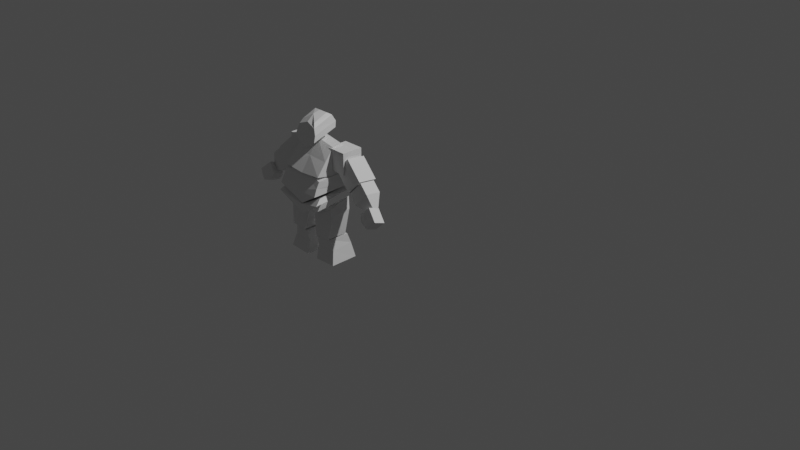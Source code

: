 # Source: Blocking_out_the_shape.blend  (saved by Blender 3.0.42; exported with 4.5.12 LTS)
import bpy
from mathutils import Matrix  # noqa: F401  (used for matrix-valued properties, if any)

bpy.ops.wm.read_factory_settings(use_empty=True)
scene = bpy.context.scene
scene.name = 'Scene'

# ---- collections
col_collection = bpy.data.collections.new('Collection'); scene.collection.children.link(col_collection)
col_views = bpy.data.collections.new('Views'); scene.collection.children.link(col_views)
col_char_1 = bpy.data.collections.new('Char 1'); scene.collection.children.link(col_char_1)
col_body = bpy.data.collections.new('Body'); col_char_1.children.link(col_body)
col_arm = bpy.data.collections.new('Arm'); col_char_1.children.link(col_arm)

# ---- materials (node trees are filled in below, after node groups)
mat_material = bpy.data.materials.new('Material')
mat_material.alpha_threshold = 0.0
mat_material.use_transparent_shadow = False
mat_material.line_color = (0.0, 0.0, 0.0, 1.0)

# ---- material node trees
mat_material.use_nodes = True; mat_material.node_tree.nodes.clear()
_N = mat_material.node_tree.nodes; _L = mat_material.node_tree.links
n0 = _N.new('ShaderNodeOutputMaterial'); n0.name = 'Material Output'; n0.location = (300, 300)
n1 = _N.new('ShaderNodeBsdfPrincipled'); n1.name = 'Principled BSDF'; n1.location = (10, 300)
n1.distribution = 'GGX'
n1.subsurface_method = 'RANDOM_WALK_SKIN'
n1.inputs[2].default_value = 0.4
n1.inputs[3].default_value = 1.45
n1.inputs[27].default_value = (0.0, 0.0, 0.0, 1.0)
n1.inputs[28].default_value = 1.0
_L.new(n1.outputs[0], n0.inputs[0])
n0.is_active_output = True

# ---- world
world_world = bpy.data.worlds.new('World'); scene.world = world_world
world_world.use_nodes = True; world_world.node_tree.nodes.clear()
_N = world_world.node_tree.nodes; _L = world_world.node_tree.links
n0 = _N.new('ShaderNodeOutputWorld'); n0.name = 'World Output'; n0.location = (300, 300)
n1 = _N.new('ShaderNodeBackground'); n1.name = 'Background'; n1.location = (10, 300)
n1.inputs[0].default_value = (0.05088, 0.05088, 0.05088, 1.0)
_L.new(n1.outputs[0], n0.inputs[0])
n0.is_active_output = True
world_world.color = (0.05088, 0.05088, 0.05088)
world_world.use_sun_shadow = False
world_world.sun_shadow_jitter_overblur = 0.0

# ---- cameras
cam_camera = bpy.data.cameras.new('Camera')
cam_camera.clip_end = 100.0
cam_camera.ortho_scale = 7.314

# ---- lights
light_light = bpy.data.lights.new('Light', 'POINT')
light_light.transmission_factor = 0.0
light_light.energy = 1000.0
light_light.shadow_soft_size = 0.1
light_light.shadow_maximum_resolution = 0.006
light_light.use_absolute_resolution = True

# ---- meshes
me_cube_006 = bpy.data.meshes.new('Cube.006')
me_cube_006.from_pydata([(0.7095, -0.3212, 2.355), (1.196, 0.1549, 0.3928), (0.7095, -1.624, 1.485), (1.196, -2.091, -0.8622), (0.0, -0.08497, -1.061), (0.0, -1.1, 2.222), (0.0, -1.992, -2.015), (0.0, -0.4356, 2.474), (1.13, 0.2656, 1.2), (1.13, -1.914, 0.006941), (0.0, 0.1511, 0.3432), (0.0, -1.963, 0.438), (0.9197, 0.0376, 2.022), (0.9197, -1.81, 0.8492), (0.0, 0.2502, 1.55), (0.0, -1.728, 1.381)], [], [(4, 1, 3, 6), (12, 0, 2, 13), (14, 7, 0, 12), (13, 2, 5, 15), (0, 7, 5, 2), (3, 9, 11, 6), (4, 10, 8, 1), (1, 8, 9, 3), (9, 13, 15, 11), (10, 14, 12, 8), (8, 12, 13, 9)])
_uv = me_cube_006.uv_layers.new(name='UVMap')
_uv.uv.foreach_set('vector', [0.25, 0.5, 0.375, 0.5, 0.375, 0.75, 0.25, 0.75, 0.5625, 0.5, 0.625, 0.5, 0.625, 0.75, 0.5625, 0.75, 0.5625, 0.375, 0.625, 0.375, 0.625, 0.5, 0.5625, 0.5, 0.5625, 0.75, 0.625, 0.75, 0.625, 0.875, 0.5625, 0.875, 0.625, 0.5, 0.75, 0.5, 0.75, 0.75, 0.625, 0.75, 0.375, 0.75, 0.5, 0.75, 0.5, 0.875, 0.375, 0.875, 0.375, 0.375, 0.5, 0.375, 0.5, 0.5, 0.375, 0.5, 0.375, 0.5, 0.5, 0.5, 0.5, 0.75, 0.375, 0.75, 0.5, 0.75, 0.5625, 0.75, 0.5625, 0.875, 0.5, 0.875, 0.5, 0.375, 0.5625, 0.375, 0.5625, 0.5, 0.5, 0.5, 0.5, 0.5, 0.5625, 0.5, 0.5625, 0.75, 0.5, 0.75])
me_cube_006.materials.append(mat_material)
me_cube_006.use_remesh_preserve_volume = False
me_cube_006.use_remesh_preserve_attributes = False
me_cube_006.use_mirror_vertex_groups = False
me_cube_006.update()
me_cube_007 = bpy.data.meshes.new('Cube.007')
me_cube_007.from_pydata([(-0.7025, -1.275, -1.837), (-1.099, -1.069, 0.03249), (-0.7025, 0.7246, -1.837), (-1.099, 1.103, 0.2563), (0.876, -1.275, -1.762), (0.9752, -0.9828, 1.043), (0.876, 0.7246, -1.762), (0.9752, 1.138, 1.766), (-0.9628, -1.103, -0.7148), (-0.9628, 0.8967, -0.5082), (1.186, 1.0, 0.6569), (1.186, -1.017, 0.3643)], [], [(8, 1, 3, 9), (9, 3, 7, 10), (10, 7, 5, 11), (11, 5, 1, 8), (2, 6, 4, 0), (7, 3, 1, 5), (4, 11, 8, 0), (6, 10, 11, 4), (2, 9, 10, 6), (0, 8, 9, 2)])
_uv = me_cube_007.uv_layers.new(name='UVMap')
_uv.uv.foreach_set('vector', [0.5, 0.0, 0.625, 0.0, 0.625, 0.25, 0.5, 0.25, 0.5, 0.25, 0.625, 0.25, 0.625, 0.5, 0.5, 0.5, 0.5, 0.5, 0.625, 0.5, 0.625, 0.75, 0.5, 0.75, 0.5, 0.75, 0.625, 0.75, 0.625, 1.0, 0.5, 1.0, 0.125, 0.5, 0.375, 0.5, 0.375, 0.75, 0.125, 0.75, 0.625, 0.5, 0.875, 0.5, 0.875, 0.75, 0.625, 0.75, 0.375, 0.75, 0.5, 0.75, 0.5, 1.0, 0.375, 1.0, 0.375, 0.5, 0.5, 0.5, 0.5, 0.75, 0.375, 0.75, 0.375, 0.25, 0.5, 0.25, 0.5, 0.5, 0.375, 0.5, 0.375, 0.0, 0.5, 0.0, 0.5, 0.25, 0.375, 0.25])
me_cube_007.use_remesh_fix_poles = True
me_cube_007.use_remesh_preserve_attributes = False
me_cube_007.update()
me_cube_011 = bpy.data.meshes.new('Cube.011')
me_cube_011.from_pydata([(-0.978, -1.155, -1.492), (-0.8409, -1.069, 0.7555), (-0.978, 1.482, -1.458), (-0.8237, 0.8623, 0.9277), (1.22, -1.155, -1.401), (0.6481, -0.9828, 0.8705), (1.22, 1.482, -1.366), (0.8203, 0.9139, 0.9566), (-0.9628, -0.9311, -0.2672), (-0.9628, 1.241, -0.0606), (0.9277, 1.224, 0.01997), (0.9277, -0.8278, -0.135)], [], [(8, 1, 3, 9), (9, 3, 7, 10), (10, 7, 5, 11), (11, 5, 1, 8), (2, 6, 4, 0), (7, 3, 1, 5), (4, 11, 8, 0), (6, 10, 11, 4), (2, 9, 10, 6), (0, 8, 9, 2)])
_uv = me_cube_011.uv_layers.new(name='UVMap')
_uv.uv.foreach_set('vector', [0.5, 0.0, 0.625, 0.0, 0.625, 0.25, 0.5, 0.25, 0.5, 0.25, 0.625, 0.25, 0.625, 0.5, 0.5, 0.5, 0.5, 0.5, 0.625, 0.5, 0.625, 0.75, 0.5, 0.75, 0.5, 0.75, 0.625, 0.75, 0.625, 1.0, 0.5, 1.0, 0.125, 0.5, 0.375, 0.5, 0.375, 0.75, 0.125, 0.75, 0.625, 0.5, 0.875, 0.5, 0.875, 0.75, 0.625, 0.75, 0.375, 0.75, 0.5, 0.75, 0.5, 1.0, 0.375, 1.0, 0.375, 0.5, 0.5, 0.5, 0.5, 0.75, 0.375, 0.75, 0.375, 0.25, 0.5, 0.25, 0.5, 0.5, 0.375, 0.5, 0.375, 0.0, 0.5, 0.0, 0.5, 0.25, 0.375, 0.25])
me_cube_011.use_remesh_fix_poles = True
me_cube_011.use_remesh_preserve_attributes = False
me_cube_011.update()
me_cube_005 = bpy.data.meshes.new('Cube.005')
me_cube_005.from_pydata([(0.9821, 0.07131, 0.6688), (1.06, 0.4056, -1.654), (0.9821, -0.3809, 0.5714), (1.06, -1.322, -1.167), (0.0, 0.4056, -1.786), (0.0, -0.3809, 0.844), (0.0, -1.322, -1.299), (0.0, 0.07131, 0.9415), (1.021, 0.579, -0.2165), (1.021, -0.8514, -0.2978), (0.0, 0.579, -0.146), (0.0, -0.8514, -0.2272)], [], [(4, 1, 3, 6), (8, 0, 2, 9), (10, 7, 0, 8), (9, 2, 5, 11), (0, 7, 5, 2), (3, 9, 11, 6), (4, 10, 8, 1), (1, 8, 9, 3)])
_uv = me_cube_005.uv_layers.new(name='UVMap')
_uv.uv.foreach_set('vector', [0.25, 0.5, 0.375, 0.5, 0.375, 0.75, 0.25, 0.75, 0.5, 0.5, 0.625, 0.5, 0.625, 0.75, 0.5, 0.75, 0.5, 0.375, 0.625, 0.375, 0.625, 0.5, 0.5, 0.5, 0.5, 0.75, 0.625, 0.75, 0.625, 0.875, 0.5, 0.875, 0.625, 0.5, 0.75, 0.5, 0.75, 0.75, 0.625, 0.75, 0.375, 0.75, 0.5, 0.75, 0.5, 0.875, 0.375, 0.875, 0.375, 0.375, 0.5, 0.375, 0.5, 0.5, 0.375, 0.5, 0.375, 0.5, 0.5, 0.5, 0.5, 0.75, 0.375, 0.75])
me_cube_005.materials.append(mat_material)
me_cube_005.use_remesh_preserve_volume = False
me_cube_005.use_remesh_preserve_attributes = False
me_cube_005.use_mirror_vertex_groups = False
me_cube_005.update()
me_cube = bpy.data.meshes.new('Cube')
me_cube.from_pydata([(1.108, 0.4325, 0.728), (1.119, 0.1785, -0.3491), (1.108, -1.289, 0.598), (1.132, -1.598, -0.3932), (0.0, 0.2261, -0.4764), (0.0, -1.165, 0.8444), (0.0, -1.382, -1.484), (0.0, 0.4325, 0.9419), (1.138, 0.2364, 0.0002068), (1.105, -1.444, 0.1383), (0.0, 0.2364, -0.1079), (0.0, -1.604, -0.3359)], [], [(4, 1, 3, 6), (8, 0, 2, 9), (10, 7, 0, 8), (9, 2, 5, 11), (0, 7, 5, 2), (3, 9, 11, 6), (4, 10, 8, 1), (1, 8, 9, 3)])
_uv = me_cube.uv_layers.new(name='UVMap')
_uv.uv.foreach_set('vector', [0.25, 0.5, 0.375, 0.5, 0.375, 0.75, 0.25, 0.75, 0.5, 0.5, 0.625, 0.5, 0.625, 0.75, 0.5, 0.75, 0.5, 0.375, 0.625, 0.375, 0.625, 0.5, 0.5, 0.5, 0.5, 0.75, 0.625, 0.75, 0.625, 0.875, 0.5, 0.875, 0.625, 0.5, 0.75, 0.5, 0.75, 0.75, 0.625, 0.75, 0.375, 0.75, 0.5, 0.75, 0.5, 0.875, 0.375, 0.875, 0.375, 0.375, 0.5, 0.375, 0.5, 0.5, 0.375, 0.5, 0.375, 0.5, 0.5, 0.5, 0.5, 0.75, 0.375, 0.75])
me_cube.materials.append(mat_material)
me_cube.use_remesh_preserve_volume = False
me_cube.use_remesh_preserve_attributes = False
me_cube.use_mirror_vertex_groups = False
me_cube.update()
me_cube_010 = bpy.data.meshes.new('Cube.010')
me_cube_010.from_pydata([(1.0, 0.1817, 0.9513), (1.242, 0.1129, 0.805), (1.115, -1.289, 0.7537), (1.242, -1.598, 0.3871), (0.0, 0.198, 0.4054), (0.0, -1.402, -0.1452), (0.0, -1.382, -0.8632), (0.0, 0.2032, 0.83)], [], [(4, 1, 3, 6), (1, 0, 2, 3), (4, 7, 0, 1), (0, 7, 5, 2), (3, 2, 5, 6)])
_uv = me_cube_010.uv_layers.new(name='UVMap')
_uv.uv.foreach_set('vector', [0.25, 0.5, 0.375, 0.5, 0.375, 0.75, 0.25, 0.75, 0.375, 0.5, 0.625, 0.5, 0.625, 0.75, 0.375, 0.75, 0.375, 0.375, 0.625, 0.375, 0.625, 0.5, 0.375, 0.5, 0.625, 0.5, 0.75, 0.5, 0.75, 0.75, 0.625, 0.75, 0.375, 0.75, 0.625, 0.75, 0.625, 0.875, 0.375, 0.875])
me_cube_010.materials.append(mat_material)
me_cube_010.use_remesh_preserve_volume = False
me_cube_010.use_remesh_preserve_attributes = False
me_cube_010.use_mirror_vertex_groups = False
me_cube_010.update()
me_cube_001 = bpy.data.meshes.new('Cube.001')
me_cube_001.from_pydata([(-1.0, -1.0, -1.0), (-1.0, -1.0, 1.0), (-1.0, 1.0, -1.0), (-1.0, 1.0, 1.0), (1.0, -1.0, -1.0), (1.0, -1.0, 1.0), (1.0, 1.0, -1.0), (1.0, 1.0, 1.0)], [], [(0, 1, 3, 2), (2, 3, 7, 6), (6, 7, 5, 4), (4, 5, 1, 0), (2, 6, 4, 0), (7, 3, 1, 5)])
_uv = me_cube_001.uv_layers.new(name='UVMap')
_uv.uv.foreach_set('vector', [0.375, 0.0, 0.625, 0.0, 0.625, 0.25, 0.375, 0.25, 0.375, 0.25, 0.625, 0.25, 0.625, 0.5, 0.375, 0.5, 0.375, 0.5, 0.625, 0.5, 0.625, 0.75, 0.375, 0.75, 0.375, 0.75, 0.625, 0.75, 0.625, 1.0, 0.375, 1.0, 0.125, 0.5, 0.375, 0.5, 0.375, 0.75, 0.125, 0.75, 0.625, 0.5, 0.875, 0.5, 0.875, 0.75, 0.625, 0.75])
me_cube_001.use_remesh_fix_poles = True
me_cube_001.use_remesh_preserve_attributes = False
me_cube_001.update()
me_cube_002 = bpy.data.meshes.new('Cube.002')
me_cube_002.from_pydata([(-1.0, -1.0, -1.0), (-1.0, -1.0, 1.0), (-1.0, 1.0, -1.0), (-1.0, 1.0, 1.0), (1.0, -1.0, -1.0), (1.0, -1.0, 1.0), (1.0, 1.0, -1.0), (1.0, 1.0, 1.0)], [], [(0, 1, 3, 2), (2, 3, 7, 6), (6, 7, 5, 4), (4, 5, 1, 0), (2, 6, 4, 0), (7, 3, 1, 5)])
_uv = me_cube_002.uv_layers.new(name='UVMap')
_uv.uv.foreach_set('vector', [0.375, 0.0, 0.625, 0.0, 0.625, 0.25, 0.375, 0.25, 0.375, 0.25, 0.625, 0.25, 0.625, 0.5, 0.375, 0.5, 0.375, 0.5, 0.625, 0.5, 0.625, 0.75, 0.375, 0.75, 0.375, 0.75, 0.625, 0.75, 0.625, 1.0, 0.375, 1.0, 0.125, 0.5, 0.375, 0.5, 0.375, 0.75, 0.125, 0.75, 0.625, 0.5, 0.875, 0.5, 0.875, 0.75, 0.625, 0.75])
me_cube_002.use_remesh_fix_poles = True
me_cube_002.use_remesh_preserve_attributes = False
me_cube_002.update()
me_cube_003 = bpy.data.meshes.new('Cube.003')
me_cube_003.from_pydata([(-1.0, -1.0, -1.0), (-1.0, -1.0, 1.0), (-1.0, 1.0, -1.0), (-1.0, 1.0, 1.0), (1.0, -0.3889, -0.3889), (1.0, -0.3889, 0.3889), (1.0, 0.3889, -0.3889), (1.0, 0.3889, 0.3889), (0.0, 1.0, -1.0), (0.0, 1.0, 1.0), (0.0, -1.0, -1.0), (0.0, -1.0, 1.0)], [], [(0, 1, 3, 2), (8, 9, 7, 6), (6, 7, 5, 4), (10, 11, 1, 0), (8, 6, 4, 10), (9, 3, 1, 11), (7, 9, 11, 5), (2, 8, 10, 0), (4, 5, 11, 10), (2, 3, 9, 8)])
_uv = me_cube_003.uv_layers.new(name='UVMap')
_uv.uv.foreach_set('vector', [0.375, 0.0, 0.625, 0.0, 0.625, 0.25, 0.375, 0.25, 0.375, 0.375, 0.625, 0.375, 0.625, 0.5, 0.375, 0.5, 0.375, 0.5, 0.625, 0.5, 0.625, 0.75, 0.375, 0.75, 0.375, 0.875, 0.625, 0.875, 0.625, 1.0, 0.375, 1.0, 0.25, 0.5, 0.375, 0.5, 0.375, 0.75, 0.25, 0.75, 0.75, 0.5, 0.875, 0.5, 0.875, 0.75, 0.75, 0.75, 0.625, 0.5, 0.75, 0.5, 0.75, 0.75, 0.625, 0.75, 0.125, 0.5, 0.25, 0.5, 0.25, 0.75, 0.125, 0.75, 0.375, 0.75, 0.625, 0.75, 0.625, 0.875, 0.375, 0.875, 0.375, 0.25, 0.625, 0.25, 0.625, 0.375, 0.375, 0.375])
me_cube_003.use_remesh_fix_poles = True
me_cube_003.use_remesh_preserve_attributes = False
me_cube_003.update()
me_cube_004 = bpy.data.meshes.new('Cube.004')
me_cube_004.from_pydata([(-1.0, -1.0, -1.0), (-1.0, -1.0, 1.0), (-1.0, 1.0, -1.0), (-1.0, 1.0, 1.0), (1.0, -1.0, -1.0), (1.0, -1.0, 1.0), (1.0, 1.0, -1.0), (1.0, 1.0, 1.0), (-0.2148, 1.0, -1.452), (0.0, 1.0, 1.0), (-0.2148, -1.0, -1.452), (0.0, -1.0, 1.0)], [], [(0, 1, 3, 2), (8, 9, 7, 6), (6, 7, 5, 4), (10, 11, 1, 0), (8, 6, 4, 10), (9, 3, 1, 11), (7, 9, 11, 5), (2, 8, 10, 0), (4, 5, 11, 10), (2, 3, 9, 8)])
_uv = me_cube_004.uv_layers.new(name='UVMap')
_uv.uv.foreach_set('vector', [0.375, 0.0, 0.625, 0.0, 0.625, 0.25, 0.375, 0.25, 0.375, 0.375, 0.625, 0.375, 0.625, 0.5, 0.375, 0.5, 0.375, 0.5, 0.625, 0.5, 0.625, 0.75, 0.375, 0.75, 0.375, 0.875, 0.625, 0.875, 0.625, 1.0, 0.375, 1.0, 0.25, 0.5, 0.375, 0.5, 0.375, 0.75, 0.25, 0.75, 0.75, 0.5, 0.875, 0.5, 0.875, 0.75, 0.75, 0.75, 0.625, 0.5, 0.75, 0.5, 0.75, 0.75, 0.625, 0.75, 0.125, 0.5, 0.25, 0.5, 0.25, 0.75, 0.125, 0.75, 0.375, 0.75, 0.625, 0.75, 0.625, 0.875, 0.375, 0.875, 0.375, 0.25, 0.625, 0.25, 0.625, 0.375, 0.375, 0.375])
me_cube_004.use_remesh_fix_poles = True
me_cube_004.use_remesh_preserve_attributes = False
me_cube_004.update()

# ---- objects
ob_light = bpy.data.objects.new('Light', light_light)
ob_camera = bpy.data.objects.new('Camera', cam_camera)
ob_front_view = bpy.data.objects.new('Front view', None)
ob_side_view__arm = bpy.data.objects.new('Side view +arm', None)
ob_side_view__arm_1 = bpy.data.objects.new('Side view -arm', None)
ob_head = bpy.data.objects.new('Head', me_cube_006)
ob_leg = bpy.data.objects.new('Leg', me_cube_007)
ob_leg_001 = bpy.data.objects.new('Leg.001', me_cube_011)
ob_body_top = bpy.data.objects.new('Body Top', me_cube_005)
ob_body_down = bpy.data.objects.new('Body Down', me_cube)
ob_body_down_001 = bpy.data.objects.new('Body Down.001', me_cube_010)
ob_cube_001 = bpy.data.objects.new('Cube.001', me_cube_001)
ob_cube_002 = bpy.data.objects.new('Cube.002', me_cube_002)
ob_cube_003 = bpy.data.objects.new('Cube.003', me_cube_003)
ob_cube_004 = bpy.data.objects.new('Cube.004', me_cube_004)

# ---- transforms, parenting, visibility, modifiers, constraints
ob_light.location = (4.076, 1.005, 5.904)
ob_light.rotation_euler = (0.6503, 0.05522, 1.866)
ob_light.lock_rotations_4d = False
ob_light.empty_display_type = 'ARROWS'
ob_light.color = (0.0, 0.0, 0.0, 0.0)
ob_light.lineart.crease_threshold = 0.0
ob_camera.location = (7.359, -6.926, 4.958)
ob_camera.rotation_euler = (1.109, 0.0, 0.8149)
ob_camera.lock_rotations_4d = False
ob_camera.empty_display_type = 'ARROWS'
ob_camera.color = (0.0, 0.0, 0.0, 0.0)
ob_camera.display_type = 'WIRE'
ob_camera.lineart.crease_threshold = 0.0
ob_front_view.location = (1.614, -2.257e-07, 1.713)
ob_front_view.rotation_euler = (1.571, -0.0, 0.0)
ob_front_view.empty_display_type = 'IMAGE'
ob_front_view.empty_display_size = 5.0
ob_side_view__arm.location = (-0.8679, -1.037, 1.713)
ob_side_view__arm.rotation_euler = (1.571, -0.0, 1.571)
ob_side_view__arm.empty_display_type = 'IMAGE'
ob_side_view__arm.empty_display_size = 5.0
ob_side_view__arm_1.location = (-0.8679, -2.6, 1.713)
ob_side_view__arm_1.rotation_euler = (1.571, -0.0, 1.571)
ob_side_view__arm_1.empty_display_type = 'IMAGE'
ob_side_view__arm_1.empty_display_size = 5.0
ob_head.location = (0.0, -0.9343, 1.251)
ob_head.scale = (0.112, 0.112, 0.07113)
ob_head.lock_rotations_4d = False
ob_head.empty_display_type = 'ARROWS'
ob_head.lineart.crease_threshold = 0.0
_m = ob_head.modifiers.new('Mirror', 'MIRROR')
_m.use_clip = True
ob_leg.location = (0.1588, -1.008, 0.441)
ob_leg.scale = (0.1064, 0.1064, 0.1064)
_m = ob_leg.modifiers.new('Mirror', 'MIRROR')
_m.mirror_object = ob_body_down
ob_leg_001.location = (0.1698, -1.008, 0.1443)
ob_leg_001.scale = (0.1064, 0.1064, 0.1064)
_m = ob_leg_001.modifiers.new('Mirror', 'MIRROR')
_m.mirror_object = ob_body_down
ob_body_top.location = (0.0, -0.9343, 1.054)
ob_body_top.scale = (0.213, 0.213, 0.1353)
ob_body_top.lock_rotations_4d = False
ob_body_top.empty_display_type = 'ARROWS'
ob_body_top.lineart.crease_threshold = 0.0
_m = ob_body_top.modifiers.new('Mirror', 'MIRROR')
_m.use_clip = True
ob_body_down.location = (0.0, -0.9343, 0.7766)
ob_body_down.scale = (0.213, 0.213, 0.1353)
ob_body_down.lock_rotations_4d = False
ob_body_down.empty_display_type = 'ARROWS'
ob_body_down.lineart.crease_threshold = 0.0
_m = ob_body_down.modifiers.new('Mirror', 'MIRROR')
_m.use_clip = True
ob_body_down_001.location = (0.0, -0.9343, 0.589)
ob_body_down_001.scale = (0.213, 0.213, 0.1353)
ob_body_down_001.lock_rotations_4d = False
ob_body_down_001.empty_display_type = 'ARROWS'
ob_body_down_001.lineart.crease_threshold = 0.0
_m = ob_body_down_001.modifiers.new('Mirror', 'MIRROR')
_m.use_clip = True
ob_cube_001.location = (0.2643, -0.9256, 1.016)
ob_cube_001.scale = (0.1064, 0.1064, 0.1064)
_m = ob_cube_001.modifiers.new('Mirror', 'MIRROR')
_m.mirror_object = ob_body_down
ob_cube_002.location = (0.4184, -0.9256, 0.9052)
ob_cube_002.rotation_euler = (-0.1615, 0.7348, -0.1088)
ob_cube_002.scale = (0.1221, 0.09717, 0.09717)
_m = ob_cube_002.modifiers.new('Mirror', 'MIRROR')
_m.mirror_object = ob_body_down
ob_cube_003.location = (0.6014, -0.9546, 0.7347)
ob_cube_003.rotation_euler = (-0.1605, 0.7349, -0.1081)
ob_cube_003.scale = (0.1218, 0.07906, 0.09717)
_m = ob_cube_003.modifiers.new('Mirror', 'MIRROR')
_m.mirror_object = ob_body_down
ob_cube_004.location = (0.7298, -1.014, 0.6012)
ob_cube_004.rotation_euler = (-0.4365, 0.6926, -0.2895)
ob_cube_004.scale = (0.07602, 0.06049, 0.06049)
_m = ob_cube_004.modifiers.new('Mirror', 'MIRROR')
_m.mirror_object = ob_body_down

# ---- collection membership
col_collection.objects.link(ob_light)
col_collection.objects.link(ob_camera)
col_views.objects.link(ob_front_view)
col_views.objects.link(ob_side_view__arm)
col_views.objects.link(ob_side_view__arm_1)
col_char_1.objects.link(ob_head)
col_char_1.objects.link(ob_leg)
col_char_1.objects.link(ob_leg_001)
col_body.objects.link(ob_body_top)
col_body.objects.link(ob_body_down)
col_body.objects.link(ob_body_down_001)
col_arm.objects.link(ob_cube_001)
col_arm.objects.link(ob_cube_002)
col_arm.objects.link(ob_cube_003)
col_arm.objects.link(ob_cube_004)

# ---- scene / render settings (as saved in the file)
scene.camera = ob_camera
scene.frame_start = 1; scene.frame_end = 250; scene.frame_set(1)
scene.render.engine = 'BLENDER_EEVEE_NEXT'
scene.cycles.sampling_pattern = 'TABULATED_SOBOL'
scene.cycles.use_light_tree = False
scene.view_settings.view_transform = 'Filmic'
bpy.context.view_layer.update()
